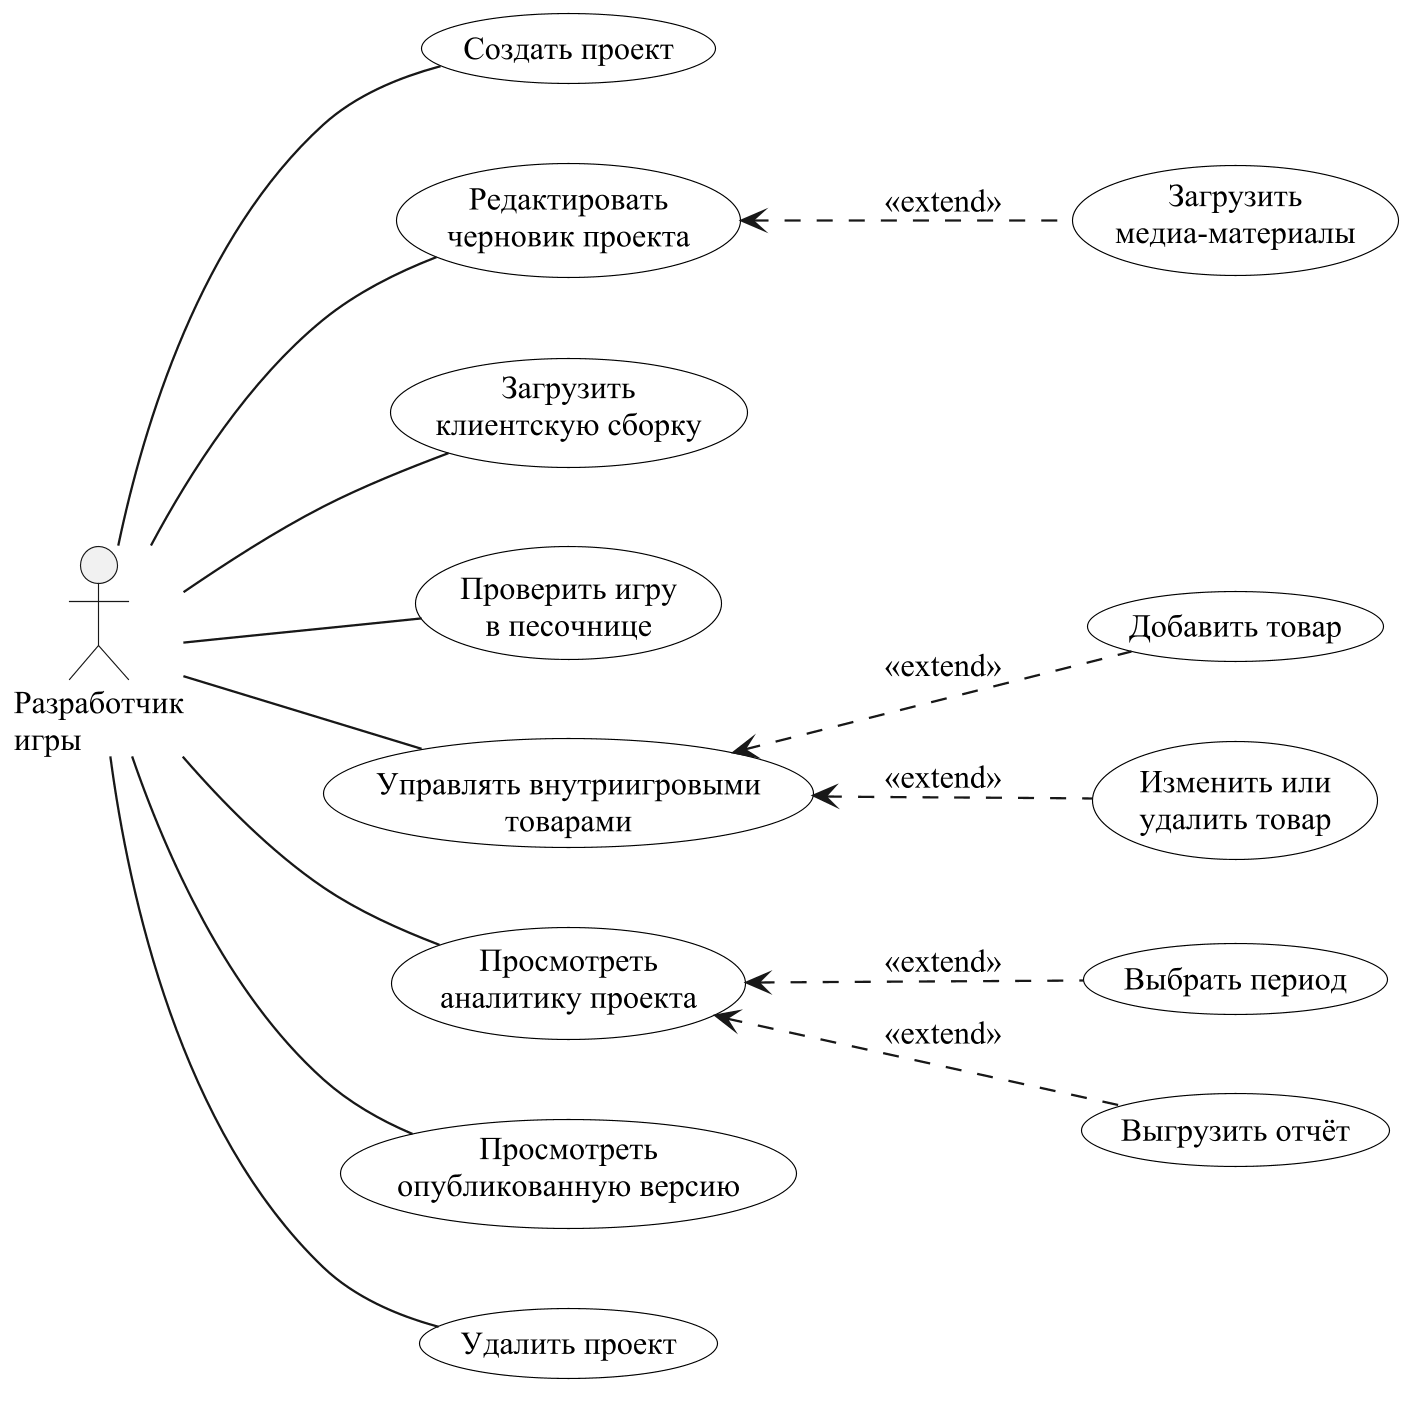

The diagram above was rendered by PlantUML. Its source (embedded in the PNG):
@startuml projects
!include style.iuml
actor "Разработчик\nигры" as Dev
usecase "Создать проект" as P1
usecase "Редактировать\nчерновик проекта" as P2
usecase "Загрузить\nмедиа-материалы" as P2a
usecase "Загрузить\nклиентскую сборку" as P3
usecase "Проверить игру\nв песочнице" as P4
usecase "Управлять внутриигровыми\nтоварами" as P6
usecase "Добавить товар" as P6a
usecase "Изменить или\nудалить товар" as P6b
usecase "Просмотреть\nаналитику проекта" as A1
usecase "Выбрать период" as A1a
usecase "Выгрузить отчёт" as A2
usecase "Просмотреть\nопубликованную версию" as P7
usecase "Удалить проект" as P8
Dev -- P1
Dev -- P2
Dev -- P3
Dev -- P4
Dev -- P6
Dev -- A1
Dev -- P7
Dev -- P8
P2 <.. P2a : <<extend>>
P6 <.. P6a : <<extend>>
P6 <.. P6b : <<extend>>
A1 <.. A1a : <<extend>>
A1 <.. A2 : <<extend>>
@enduml